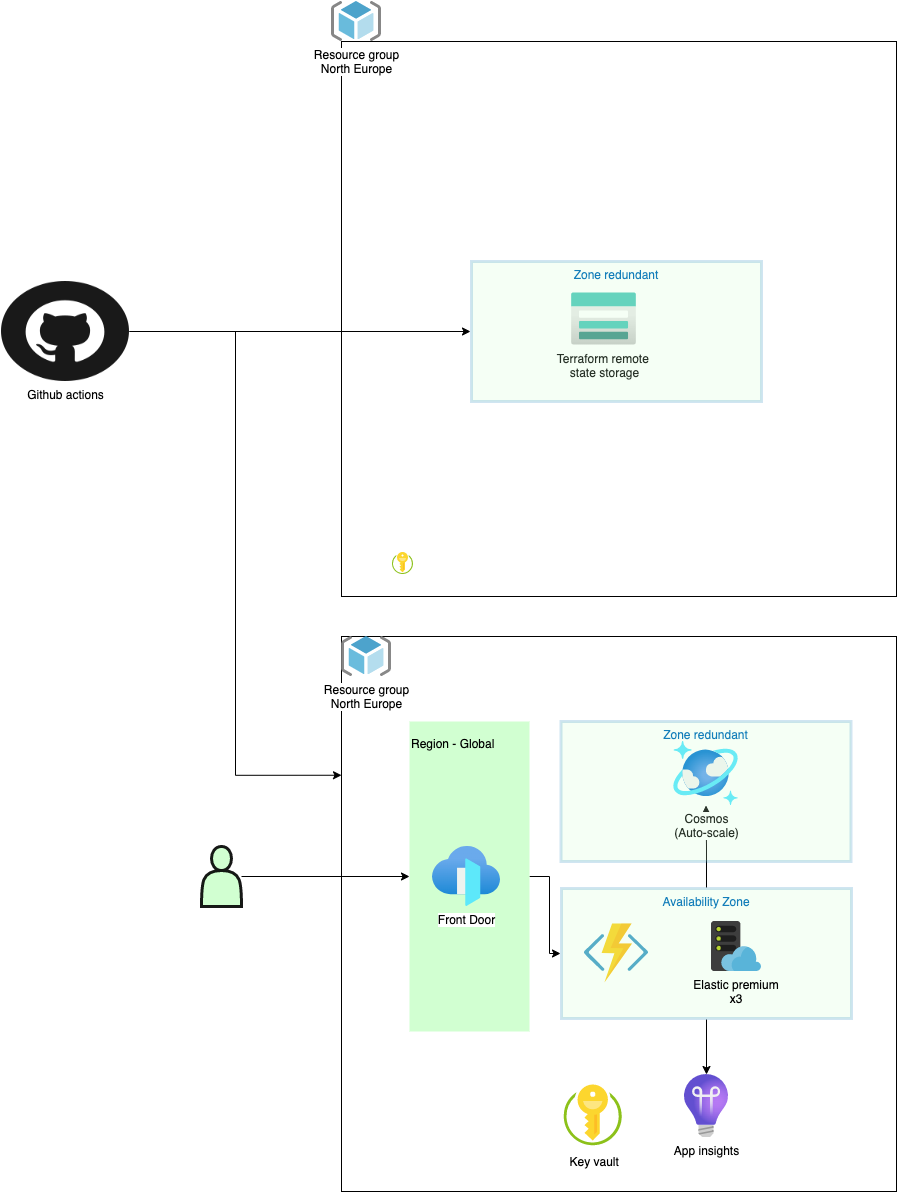

The diagram above was exported from draw.io. Its source (the exported page's mxGraphModel, read from the mxfile embedded in the PNG):
<mxGraphModel dx="2515" dy="2254" grid="1" gridSize="10" guides="1" tooltips="1" connect="1" arrows="1" fold="1" page="1" pageScale="1" pageWidth="850" pageHeight="1100" math="0" shadow="0">
  <root>
    <mxCell id="0" />
    <mxCell id="1" parent="0" />
    <mxCell id="MYRly1ijG4T22ObTEpIR-6" value="Zone redundant" style="fillColor=none;strokeColor=#147EBA;dashed=1;verticalAlign=top;fontStyle=0;fontColor=#147EBA;" vertex="1" parent="1">
      <mxGeometry x="370" y="30" width="290" height="130" as="geometry" />
    </mxCell>
    <mxCell id="MYRly1ijG4T22ObTEpIR-7" value="" style="whiteSpace=wrap;html=1;aspect=fixed;" vertex="1" parent="1">
      <mxGeometry x="150" y="-75" width="555" height="555" as="geometry" />
    </mxCell>
    <mxCell id="MYRly1ijG4T22ObTEpIR-1" value="" style="shape=image;verticalLabelPosition=bottom;verticalAlign=top;imageAspect=0;aspect=fixed;image=data:image/svg+xml,(base64 omitted: 2812 chars)" vertex="1" parent="1">
      <mxGeometry x="393" y="210" width="64" height="64" as="geometry" />
    </mxCell>
    <mxCell id="MYRly1ijG4T22ObTEpIR-8" style="edgeStyle=orthogonalEdgeStyle;rounded=0;orthogonalLoop=1;jettySize=auto;html=1;" edge="1" parent="1" source="MYRly1ijG4T22ObTEpIR-3" target="MYRly1ijG4T22ObTEpIR-5">
      <mxGeometry relative="1" as="geometry" />
    </mxCell>
    <mxCell id="MYRly1ijG4T22ObTEpIR-9" style="edgeStyle=orthogonalEdgeStyle;rounded=0;orthogonalLoop=1;jettySize=auto;html=1;" edge="1" parent="1" source="MYRly1ijG4T22ObTEpIR-3" target="MYRly1ijG4T22ObTEpIR-4">
      <mxGeometry relative="1" as="geometry" />
    </mxCell>
    <mxCell id="MYRly1ijG4T22ObTEpIR-3" value="Availability Zone" style="fillColor=#CCFFCC;strokeColor=#147EBA;verticalAlign=top;fontStyle=0;fontColor=#147EBA;opacity=20;strokeWidth=3;perimeterSpacing=1;" vertex="1" parent="1">
      <mxGeometry x="370" y="177" width="290" height="130" as="geometry" />
    </mxCell>
    <mxCell id="MYRly1ijG4T22ObTEpIR-2" value="Elastic premium&#10;x3" style="shape=image;verticalLabelPosition=bottom;verticalAlign=top;imageAspect=0;aspect=fixed;image=data:image/svg+xml,(base64 omitted: 4312 chars)" vertex="1" parent="1">
      <mxGeometry x="520" y="210" width="50" height="50" as="geometry" />
    </mxCell>
    <mxCell id="MYRly1ijG4T22ObTEpIR-4" value="Cosmos&lt;br&gt;(Auto-scale)" style="aspect=fixed;html=1;points=[];align=center;image;fontSize=12;image=img/lib/azure2/databases/Azure_Cosmos_DB.svg;" vertex="1" parent="1">
      <mxGeometry x="478" y="30" width="73" height="64" as="geometry" />
    </mxCell>
    <mxCell id="MYRly1ijG4T22ObTEpIR-5" value="App insights" style="aspect=fixed;html=1;points=[];align=center;image;fontSize=12;image=img/lib/azure2/devops/Application_Insights.svg;" vertex="1" parent="1">
      <mxGeometry x="493" y="363" width="44" height="63" as="geometry" />
    </mxCell>
    <mxCell id="MYRly1ijG4T22ObTEpIR-10" value="Zone redundant" style="fillColor=#CCFFCC;strokeColor=#147EBA;verticalAlign=top;fontStyle=0;fontColor=#147EBA;opacity=20;strokeWidth=3;perimeterSpacing=1;" vertex="1" parent="1">
      <mxGeometry x="369.5" y="10" width="290" height="140" as="geometry" />
    </mxCell>
    <mxCell id="MYRly1ijG4T22ObTEpIR-12" value="Resource group&lt;br&gt;North Europe" style="sketch=0;aspect=fixed;html=1;points=[];align=center;image;fontSize=12;image=img/lib/mscae/ResourceGroup.svg;strokeWidth=3;fillColor=#CCFFCC;opacity=90;" vertex="1" parent="1">
      <mxGeometry x="150" y="-75" width="50" height="40" as="geometry" />
    </mxCell>
    <mxCell id="MYRly1ijG4T22ObTEpIR-20" style="edgeStyle=orthogonalEdgeStyle;rounded=0;orthogonalLoop=1;jettySize=auto;html=1;" edge="1" parent="1" source="MYRly1ijG4T22ObTEpIR-18" target="MYRly1ijG4T22ObTEpIR-3">
      <mxGeometry relative="1" as="geometry" />
    </mxCell>
    <mxCell id="MYRly1ijG4T22ObTEpIR-18" value="&lt;div style=&quot;text-align: center&quot;&gt;&lt;span&gt;Region - Global&lt;/span&gt;&lt;/div&gt;&lt;div style=&quot;text-align: center&quot;&gt;&lt;span&gt;&lt;br&gt;&lt;/span&gt;&lt;/div&gt;&lt;div style=&quot;text-align: justify&quot;&gt;&lt;span&gt;&lt;br&gt;&lt;/span&gt;&lt;/div&gt;&lt;div style=&quot;text-align: justify&quot;&gt;&lt;span&gt;&lt;br&gt;&lt;/span&gt;&lt;/div&gt;&lt;div style=&quot;text-align: justify&quot;&gt;&lt;span&gt;&lt;br&gt;&lt;/span&gt;&lt;/div&gt;&lt;div style=&quot;text-align: justify&quot;&gt;&lt;span&gt;&lt;br&gt;&lt;/span&gt;&lt;/div&gt;&lt;div style=&quot;text-align: justify&quot;&gt;&lt;span&gt;&lt;br&gt;&lt;/span&gt;&lt;/div&gt;&lt;div style=&quot;text-align: justify&quot;&gt;&lt;span&gt;&lt;br&gt;&lt;/span&gt;&lt;/div&gt;&lt;div style=&quot;text-align: justify&quot;&gt;&lt;span&gt;&lt;br&gt;&lt;/span&gt;&lt;/div&gt;&lt;div style=&quot;text-align: justify&quot;&gt;&lt;span&gt;&lt;br&gt;&lt;/span&gt;&lt;/div&gt;&lt;div style=&quot;text-align: justify&quot;&gt;&lt;span&gt;&lt;br&gt;&lt;/span&gt;&lt;/div&gt;&lt;div style=&quot;text-align: justify&quot;&gt;&lt;span&gt;&lt;br&gt;&lt;/span&gt;&lt;/div&gt;&lt;div style=&quot;text-align: justify&quot;&gt;&lt;span&gt;&lt;br&gt;&lt;/span&gt;&lt;/div&gt;&lt;div style=&quot;text-align: justify&quot;&gt;&lt;span&gt;&lt;br&gt;&lt;/span&gt;&lt;/div&gt;&lt;div style=&quot;text-align: justify&quot;&gt;&lt;span&gt;&lt;br&gt;&lt;/span&gt;&lt;/div&gt;&lt;div style=&quot;text-align: justify&quot;&gt;&lt;span&gt;&lt;br&gt;&lt;/span&gt;&lt;/div&gt;&lt;div style=&quot;text-align: justify&quot;&gt;&lt;span&gt;&lt;br&gt;&lt;/span&gt;&lt;/div&gt;&lt;div style=&quot;text-align: justify&quot;&gt;&lt;span&gt;&lt;br&gt;&lt;/span&gt;&lt;/div&gt;&lt;div style=&quot;text-align: justify&quot;&gt;&lt;span&gt;&lt;br&gt;&lt;/span&gt;&lt;/div&gt;&lt;div style=&quot;text-align: center&quot;&gt;&lt;span&gt;&lt;br&gt;&lt;/span&gt;&lt;/div&gt;" style="rounded=0;whiteSpace=wrap;html=1;strokeWidth=3;fillColor=#CCFFCC;opacity=90;align=left;strokeColor=none;" vertex="1" parent="1">
      <mxGeometry x="218" y="10" width="120" height="310" as="geometry" />
    </mxCell>
    <mxCell id="MYRly1ijG4T22ObTEpIR-19" value="Front Door" style="aspect=fixed;html=1;points=[];align=center;image;fontSize=12;image=img/lib/azure2/networking/Front_Doors.svg;strokeWidth=3;fillColor=#CCFFCC;opacity=90;" vertex="1" parent="1">
      <mxGeometry x="241" y="135" width="68" height="60" as="geometry" />
    </mxCell>
    <mxCell id="MYRly1ijG4T22ObTEpIR-21" value="" style="whiteSpace=wrap;html=1;aspect=fixed;" vertex="1" parent="1">
      <mxGeometry x="150" y="-670" width="555" height="555" as="geometry" />
    </mxCell>
    <mxCell id="MYRly1ijG4T22ObTEpIR-22" value="Resource group&lt;br&gt;North Europe" style="sketch=0;aspect=fixed;html=1;points=[];align=center;image;fontSize=12;image=img/lib/mscae/ResourceGroup.svg;strokeWidth=3;fillColor=#CCFFCC;opacity=90;" vertex="1" parent="1">
      <mxGeometry x="140" y="-710" width="50" height="40" as="geometry" />
    </mxCell>
    <mxCell id="MYRly1ijG4T22ObTEpIR-24" value="Terraform remote &lt;br&gt;state storage" style="aspect=fixed;html=1;points=[];align=center;image;fontSize=12;image=img/lib/azure2/storage/Storage_Accounts.svg;strokeWidth=3;fillColor=#CCFFCC;opacity=90;" vertex="1" parent="1">
      <mxGeometry x="380" y="-418.5" width="65" height="52" as="geometry" />
    </mxCell>
    <mxCell id="MYRly1ijG4T22ObTEpIR-25" value="Zone redundant" style="fillColor=#CCFFCC;strokeColor=#147EBA;verticalAlign=top;fontStyle=0;fontColor=#147EBA;opacity=20;strokeWidth=3;perimeterSpacing=1;" vertex="1" parent="1">
      <mxGeometry x="280" y="-450" width="290" height="140" as="geometry" />
    </mxCell>
    <mxCell id="MYRly1ijG4T22ObTEpIR-27" style="edgeStyle=orthogonalEdgeStyle;rounded=0;orthogonalLoop=1;jettySize=auto;html=1;" edge="1" parent="1" source="MYRly1ijG4T22ObTEpIR-26" target="MYRly1ijG4T22ObTEpIR-18">
      <mxGeometry relative="1" as="geometry" />
    </mxCell>
    <mxCell id="MYRly1ijG4T22ObTEpIR-26" value="" style="shape=actor;whiteSpace=wrap;html=1;strokeWidth=3;fillColor=#CCFFCC;opacity=90;" vertex="1" parent="1">
      <mxGeometry x="10" y="135" width="40" height="60" as="geometry" />
    </mxCell>
    <mxCell id="MYRly1ijG4T22ObTEpIR-30" style="edgeStyle=orthogonalEdgeStyle;rounded=0;orthogonalLoop=1;jettySize=auto;html=1;" edge="1" parent="1" source="MYRly1ijG4T22ObTEpIR-29" target="MYRly1ijG4T22ObTEpIR-25">
      <mxGeometry relative="1" as="geometry" />
    </mxCell>
    <mxCell id="MYRly1ijG4T22ObTEpIR-31" style="edgeStyle=orthogonalEdgeStyle;rounded=0;orthogonalLoop=1;jettySize=auto;html=1;entryX=0;entryY=0.25;entryDx=0;entryDy=0;" edge="1" parent="1" source="MYRly1ijG4T22ObTEpIR-29" target="MYRly1ijG4T22ObTEpIR-7">
      <mxGeometry relative="1" as="geometry" />
    </mxCell>
    <mxCell id="MYRly1ijG4T22ObTEpIR-29" value="Github actions" style="shape=image;html=1;verticalAlign=top;verticalLabelPosition=bottom;labelBackgroundColor=#ffffff;imageAspect=0;aspect=fixed;image=https://cdn4.iconfinder.com/data/icons/miu-black-social-2/60/github-128.png;strokeWidth=3;fillColor=#CCFFCC;opacity=90;" vertex="1" parent="1">
      <mxGeometry x="-190" y="-430" width="128" height="100" as="geometry" />
    </mxCell>
    <mxCell id="MYRly1ijG4T22ObTEpIR-32" value="" style="shape=image;verticalLabelPosition=bottom;verticalAlign=top;imageAspect=0;aspect=fixed;image=data:image/svg+xml,(base64 omitted: 2948 chars);strokeWidth=3;fillColor=#CCFFCC;opacity=90;" vertex="1" parent="1">
      <mxGeometry x="200" y="-160" width="24" height="24" as="geometry" />
    </mxCell>
    <mxCell id="MYRly1ijG4T22ObTEpIR-33" value="Key vault" style="shape=image;verticalLabelPosition=bottom;verticalAlign=top;imageAspect=0;aspect=fixed;image=data:image/svg+xml,(base64 omitted: 2948 chars);strokeWidth=3;fillColor=#CCFFCC;opacity=90;" vertex="1" parent="1">
      <mxGeometry x="370" y="370.75" width="66.25" height="66.25" as="geometry" />
    </mxCell>
  </root>
</mxGraphModel>